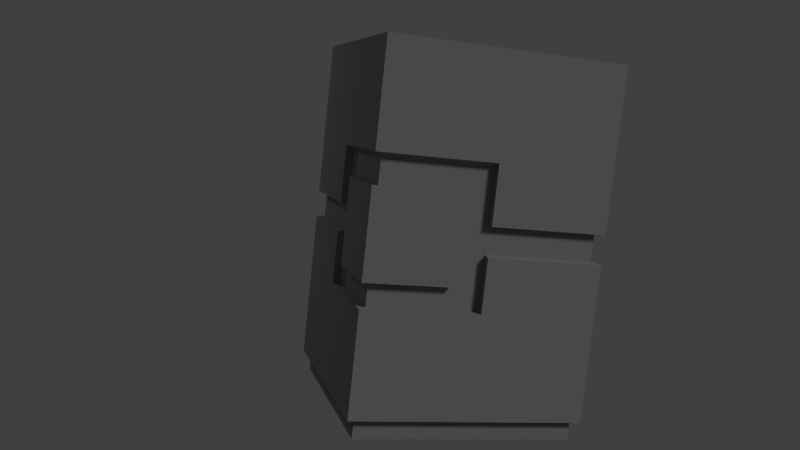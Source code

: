 # Source: cubeBuilding2.blend  (saved by Blender 2.73.0; exported with 4.5.12 LTS)
import bpy
from mathutils import Matrix  # noqa: F401  (used for matrix-valued properties, if any)

bpy.ops.wm.read_factory_settings(use_empty=True)
scene = bpy.context.scene
scene.name = 'Scene'

# ---- collections
col_collection_1 = bpy.data.collections.new('Collection 1'); scene.collection.children.link(col_collection_1)

# ---- materials (node trees are filled in below, after node groups)
mat_material = bpy.data.materials.new('Material')
mat_material.alpha_threshold = 0.0
mat_material.use_transparent_shadow = False
mat_material.diffuse_color = (0.2738, 0.2738, 0.2738, 1.0)
mat_material.roughness = 0.5
mat_material.specular_intensity = 0.1562

# ---- material node trees

# ---- world
world_world = bpy.data.worlds.new('World'); scene.world = world_world
world_world.color = (0.05088, 0.05088, 0.05088)
world_world.use_sun_shadow = False
world_world.sun_shadow_jitter_overblur = 0.0
world_world.cycles.sampling_method = 'MANUAL'
world_world.cycles.sample_map_resolution = 256

# ---- cameras
cam_camera = bpy.data.cameras.new('Camera')
cam_camera.clip_end = 100.0
cam_camera.lens = 35.0
cam_camera.sensor_width = 32.0
cam_camera.sensor_height = 18.0
cam_camera.ortho_scale = 7.314
cam_camera.dof.focus_distance = 0.0
cam_camera.dof.aperture_fstop = 128.0

# ---- lights
light_hemi = bpy.data.lights.new('Hemi', 'SUN')
light_hemi.transmission_factor = 0.0
light_hemi.angle = 0.1993
light_hemi.energy = 1.0
light_hemi.shadow_buffer_clip_start = 0.5
light_hemi.shadow_soft_size = 0.1
light_hemi.shadow_cascade_max_distance = 1000.0
light_hemi.cycles.use_multiple_importance_sampling = False
light_lamp = bpy.data.lights.new('Lamp', 'POINT')
light_lamp.transmission_factor = 0.0
light_lamp.cutoff_distance = 30.0
light_lamp.energy = 100.0
light_lamp.shadow_buffer_clip_start = 1.001
light_lamp.shadow_soft_size = 0.1
light_lamp.shadow_maximum_resolution = 0.006
light_lamp.use_absolute_resolution = True
light_lamp.cycles.use_multiple_importance_sampling = False

# ---- meshes
me_cube_001 = bpy.data.meshes.new('Cube.001')
me_cube_001.from_pydata([(-1.0, -1.0, -1.632), (-1.0, 1.0, -1.632), (1.0, 1.0, -1.632), (1.0, -1.0, -1.632), (-1.0, -1.0, -1.382), (-1.0, -1.0, -0.5), (-1.0, -1.0, -0.25), (-1.0, -1.0, 0.5), (-1.0, -1.0, 0.75), (-1.0, 1.0, 0.25), (-1.0, 1.0, 0.0), (-1.0, 1.0, -1.382), (1.0, 1.0, 0.75), (1.0, 1.0, 0.5), (1.0, 1.0, -0.25), (1.0, 1.0, -0.5), (1.0, 1.0, -1.379), (1.0, -1.0, 0.25), (1.0, -1.0, 0.0), (1.0, -1.0, -1.382), (-1.0, -0.25, 0.75), (-1.0, -0.25, 0.5), (-1.0, -0.25, -0.25), (-1.0, -0.25, -0.5), (-1.0, 0.0, 0.75), (-1.0, 0.0, 0.25), (-1.0, 0.0, 0.0), (-1.0, 0.0, -0.5), (0.0, 1.0, 0.75), (0.0, 1.0, 0.25), (0.0, 1.0, 0.0), (0.0, 1.0, -0.5), (0.25, 1.0, 0.75), (0.25, 1.0, 0.5), (0.25, 1.0, -0.25), (0.25, 1.0, -0.5), (1.0, 0.25, 0.75), (1.0, 0.25, 0.5), (1.0, 0.25, -0.25), (1.0, 0.25, -0.5), (1.0, 0.0, 0.75), (1.0, 0.0, 0.25), (1.0, 0.0, 0.0), (1.0, 0.0, -0.5), (0.0, -1.0, 0.75), (0.0, -1.0, 0.25), (0.0, -1.0, 0.0), (0.0, -1.0, -0.5), (-0.25, -1.0, 0.75), (-0.25, -1.0, 0.5), (-0.25, -1.0, -0.25), (-0.25, -1.0, -0.5), (-1.07, -1.07, 1.724), (-1.07, 1.07, 1.724), (1.07, 1.07, 1.724), (1.07, -1.07, 1.724), (-1.07, -1.07, -1.452), (-1.07, -1.07, -0.5035), (-1.07, -1.07, -0.2859), (-1.07, -1.07, 0.5163), (-1.07, -1.07, 0.7837), (-1.07, 1.07, 0.2489), (-1.07, 1.07, -0.01847), (-1.07, 1.07, -1.452), (0.0, 1.07, 1.724), (1.07, 1.07, 0.7837), (1.07, 1.07, 0.5163), (1.07, 1.07, -0.2859), (1.07, 1.07, -0.5035), (1.07, 1.07, -1.452), (1.07, 0.0, 1.724), (1.07, -1.07, 0.2489), (1.07, -1.07, -0.01847), (1.07, -1.07, -1.452), (0.0, -1.07, 1.724), (-1.07, -0.2674, 0.5163), (-1.07, -0.2674, -0.2859), (-1.07, 0.0, 0.7837), (-1.07, 0.0, 0.2489), (-1.07, 0.0, -0.01847), (-1.07, 0.0, -0.5035), (-1.07, 0.0, -1.452), (0.0, 1.07, 0.7837), (0.0, 1.07, 0.2489), (0.0, 1.07, -0.01847), (0.0, 1.07, -0.5035), (0.2674, 1.07, 0.5163), (0.2674, 1.07, -0.2859), (1.07, 0.2674, 0.5163), (1.07, 0.2674, -0.2859), (1.07, 0.0, 0.7837), (1.07, 0.0, 0.2489), (1.07, 0.0, -0.01847), (1.07, 0.0, -0.5035), (1.07, 0.0, -1.452), (0.0, -1.07, 0.7837), (0.0, -1.07, 0.2489), (0.0, -1.07, -0.01847), (0.0, -1.07, -0.5035), (0.0, -1.07, -1.452), (-0.2674, -1.07, 0.5163), (-0.2674, -1.07, -0.2859), (-1.07, 0.003591, 1.724), (0.004926, 1.07, -1.452)], [(16, 69)], [(4, 11, 1, 0), (8, 20, 21, 7), (6, 22, 23, 5), (24, 25, 26, 27, 23, 22, 21, 20), (25, 9, 10, 26), (11, 16, 2, 1), (9, 29, 30, 10), (33, 34, 35, 31, 30, 29, 28, 32), (32, 12, 13, 33), (34, 14, 15, 35), (16, 19, 3, 2), (12, 36, 37, 13), (4, 56, 81, 63, 11), (48, 44, 95, 60, 8), (26, 79, 80, 27), (14, 38, 39, 15), (7, 21, 75, 59), (10, 30, 84, 62), (40, 41, 42, 43, 39, 38, 37, 36), (37, 38, 89, 88), (33, 13, 66, 86), (9, 61, 83, 29), (44, 45, 96, 95), (19, 73, 99, 56, 4), (51, 5, 57, 98, 47), (41, 17, 18, 42), (28, 29, 83, 82), (14, 67, 89, 38), (8, 60, 77, 24, 20), (19, 4, 0, 3), (50, 101, 58, 6), (41, 91, 71, 17), (33, 86, 87, 34), (24, 77, 78, 25), (5, 23, 27, 80, 57), (17, 45, 46, 18), (13, 37, 88, 66), (46, 47, 98, 97), (22, 6, 58, 76), (36, 12, 65, 90, 40), (26, 10, 62, 79), (49, 50, 51, 47, 46, 45, 44, 48), (49, 7, 59, 100), (14, 34, 87, 67), (48, 8, 7, 49), (40, 90, 91, 41), (50, 6, 5, 51), (42, 92, 93, 43), (49, 100, 101, 50), (39, 43, 93, 68, 15), (82, 65, 12, 32, 28), (42, 18, 72, 92), (30, 31, 85, 84), (35, 15, 68, 85, 31), (21, 22, 76, 75), (18, 46, 97, 72), (11, 63, 103, 69, 94, 73, 19, 16), (25, 78, 61, 9), (17, 71, 96, 45), (75, 76, 58, 59), (57, 80, 81, 56), (53, 61, 78, 77, 102), (62, 63, 81, 80, 79), (82, 83, 61, 53, 64), (62, 84, 85, 103, 63), (66, 67, 87, 86), (64, 54, 65, 82), (88, 89, 67, 66), (54, 70, 90, 65), (68, 93, 94, 69), (55, 71, 91, 90, 70), (72, 73, 94, 93, 92), (95, 96, 71, 55, 74), (97, 98, 99, 73, 72), (58, 101, 100, 59), (74, 52, 60, 95), (98, 57, 56, 99), (54, 64, 53, 102, 52, 74, 55, 70), (102, 77, 60, 52), (103, 85, 68, 69)])
_uv = me_cube_001.uv_layers.new(name='UVMap')
_uv.uv.foreach_set('vector', [0.6111, 0.945, 0.9811, 0.945, 0.9811, 0.9913, 0.6111, 0.9913, 0.3274, 0.027, 0.4986, 0.027, 0.4986, 0.08407, 0.3274, 0.08407, 0.3274, 0.2553, 0.4986, 0.2553, 0.4986, 0.3123, 0.3274, 0.3123, 0.5557, 0.027, 0.5557, 0.1411, 0.5557, 0.1982, 0.5557, 0.3123, 0.4986, 0.3123, 0.4986, 0.2553, 0.4986, 0.08407, 0.4986, 0.027, 0.5557, 0.1411, 0.7839, 0.1411, 0.7839, 0.1982, 0.5557, 0.1982, 0.2404, 0.9445, 0.6104, 0.944, 0.6104, 0.9907, 0.2404, 0.9907, 0.7842, 0.1412, 0.5559, 0.1412, 0.5559, 0.1983, 0.7842, 0.1983, 0.4988, 0.08417, 0.4988, 0.2554, 0.4988, 0.3124, 0.5559, 0.3124, 0.5559, 0.1983, 0.5559, 0.1412, 0.5559, 0.0271, 0.4988, 0.0271, 0.4988, 0.0271, 0.3276, 0.0271, 0.3276, 0.08417, 0.4988, 0.08417, 0.4988, 0.2554, 0.3276, 0.2554, 0.3276, 0.3124, 0.4988, 0.3124, 0.6104, 0.944, 0.9804, 0.9445, 0.9804, 0.9907, 0.6104, 0.9907, 0.3275, 0.02688, 0.4987, 0.02688, 0.4987, 0.08394, 0.3275, 0.08394, 0.6111, 0.945, 0.5982, 0.9267, 0.7961, 0.9267, 0.994, 0.9267, 0.9811, 0.945, 0.4984, 0.02694, 0.5555, 0.02694, 0.5555, 0.009304, 0.3113, 0.009304, 0.3272, 0.02694, 0.5557, 0.1982, 0.5716, 0.2024, 0.5716, 0.3131, 0.5557, 0.3123, 0.3275, 0.2551, 0.4987, 0.2551, 0.4987, 0.3122, 0.3275, 0.3122, 0.3274, 0.08407, 0.4986, 0.08407, 0.4947, 0.1004, 0.3116, 0.1004, 0.7842, 0.1983, 0.5559, 0.1983, 0.5559, 0.2147, 0.8, 0.2147, 0.5558, 0.02688, 0.5558, 0.141, 0.5558, 0.1981, 0.5558, 0.3122, 0.4987, 0.3122, 0.4987, 0.2551, 0.4987, 0.08394, 0.4987, 0.02688, 0.4987, 0.08394, 0.4987, 0.2551, 0.4823, 0.2633, 0.4823, 0.08022, 0.4988, 0.08417, 0.3276, 0.08417, 0.3118, 0.1005, 0.4949, 0.1005, 0.7842, 0.1412, 0.8, 0.1254, 0.5559, 0.1254, 0.5559, 0.1412, 0.5555, 0.02694, 0.5555, 0.1411, 0.5714, 0.1413, 0.5714, 0.01925, 0.2411, 0.945, 0.2282, 0.9267, 0.4261, 0.9267, 0.624, 0.9267, 0.6111, 0.945, 0.4984, 0.3123, 0.3272, 0.3123, 0.3113, 0.3282, 0.5555, 0.3282, 0.5555, 0.3123, 0.5558, 0.141, 0.784, 0.141, 0.784, 0.1981, 0.5558, 0.1981, 0.5559, 0.0271, 0.5559, 0.1412, 0.5718, 0.1415, 0.5718, 0.01941, 0.3275, 0.2551, 0.3116, 0.2373, 0.4947, 0.2373, 0.4987, 0.2551, 0.3274, 0.027, 0.3116, 0.009367, 0.5557, 0.009367, 0.5557, 0.027, 0.4986, 0.027, 0.2411, 0.945, 0.6111, 0.945, 0.6111, 0.9913, 0.2411, 0.9913, 0.4984, 0.2552, 0.4944, 0.2373, 0.3113, 0.2373, 0.3272, 0.2552, 0.5558, 0.141, 0.5558, 0.1251, 0.7999, 0.1251, 0.784, 0.141, 0.4988, 0.08417, 0.4825, 0.08045, 0.4825, 0.2635, 0.4988, 0.2554, 0.5557, 0.027, 0.5716, 0.01932, 0.5716, 0.1414, 0.5557, 0.1411, 0.3274, 0.3123, 0.4986, 0.3123, 0.5557, 0.3123, 0.5557, 0.3282, 0.3116, 0.3282, 0.7837, 0.1411, 0.5555, 0.1411, 0.5555, 0.1981, 0.7837, 0.1981, 0.3275, 0.08394, 0.4987, 0.08394, 0.4947, 0.1002, 0.3116, 0.1002, 0.5555, 0.1981, 0.5555, 0.3123, 0.5714, 0.3131, 0.5714, 0.2024, 0.4986, 0.2553, 0.3274, 0.2553, 0.3116, 0.2374, 0.4947, 0.2374, 0.4987, 0.02688, 0.3275, 0.02688, 0.3116, 0.00924, 0.5558, 0.00924, 0.5558, 0.02688, 0.5557, 0.1982, 0.7839, 0.1982, 0.7998, 0.2146, 0.5557, 0.2146, 0.4984, 0.08401, 0.4984, 0.2552, 0.4984, 0.3123, 0.5555, 0.3123, 0.5555, 0.1981, 0.5555, 0.1411, 0.5555, 0.02694, 0.4984, 0.02694, 0.4984, 0.08401, 0.3272, 0.08401, 0.3113, 0.1003, 0.4944, 0.1003, 0.3276, 0.2554, 0.4988, 0.2554, 0.4949, 0.2375, 0.3118, 0.2375, 0.4984, 0.02694, 0.3272, 0.02694, 0.3272, 0.08401, 0.4984, 0.08401, 0.5558, 0.02688, 0.5716, 0.01919, 0.5716, 0.1413, 0.5558, 0.141, 0.4984, 0.2552, 0.3272, 0.2552, 0.3272, 0.3123, 0.4984, 0.3123, 0.5558, 0.1981, 0.5716, 0.2023, 0.5716, 0.313, 0.5558, 0.3122, 0.4984, 0.08401, 0.4821, 0.08029, 0.4821, 0.2634, 0.4984, 0.2552, 0.4987, 0.3122, 0.5558, 0.3122, 0.5558, 0.3281, 0.3116, 0.3281, 0.3275, 0.3122, 0.5559, 0.009465, 0.3118, 0.009465, 0.3276, 0.0271, 0.4988, 0.0271, 0.5559, 0.0271, 0.5558, 0.1981, 0.784, 0.1981, 0.7999, 0.2145, 0.5558, 0.2145, 0.5559, 0.1983, 0.5559, 0.3124, 0.5718, 0.3132, 0.5718, 0.2025, 0.4988, 0.3124, 0.3276, 0.3124, 0.3118, 0.3283, 0.5559, 0.3283, 0.5559, 0.3124, 0.4986, 0.08407, 0.4986, 0.2553, 0.4823, 0.2635, 0.4823, 0.08035, 0.7837, 0.1981, 0.5555, 0.1981, 0.5555, 0.2146, 0.7996, 0.2146, 0.2404, 0.9445, 0.2275, 0.9262, 0.4263, 0.9258, 0.6233, 0.9254, 0.7955, 0.9258, 0.9933, 0.9262, 0.9804, 0.9445, 0.6104, 0.944, 0.5557, 0.1411, 0.5557, 0.1253, 0.7998, 0.1253, 0.7839, 0.1411, 0.7837, 0.1411, 0.7996, 0.1252, 0.5555, 0.1252, 0.5555, 0.1411, 0.5386, 0.5598, 0.5386, 0.3435, 0.7549, 0.3435, 0.7549, 0.5598, 0.4993, 0.6963, 0.747, 0.6963, 0.747, 0.916, 0.4993, 0.916, 0.5095, 0.6899, 0.5086, 0.3491, 0.2615, 0.3498, 0.2618, 0.4733, 0.2632, 0.6905, 0.9947, 0.584, 0.9947, 0.916, 0.747, 0.916, 0.747, 0.6963, 0.747, 0.584, 0.2618, 0.4731, 0.2618, 0.3496, 0.509, 0.3496, 0.509, 0.6903, 0.2618, 0.6903, 0.9935, 0.5842, 0.7458, 0.5843, 0.7459, 0.6967, 0.7448, 0.9163, 0.9937, 0.9162, 0.7541, 0.5598, 0.7541, 0.3435, 0.9704, 0.3435, 0.9704, 0.5598, 0.2618, 0.6903, 0.01471, 0.6903, 0.01471, 0.4731, 0.2618, 0.4731, 0.5379, 0.5598, 0.5379, 0.3435, 0.7541, 0.3435, 0.7541, 0.5598, 0.01473, 0.691, 0.2619, 0.691, 0.2619, 0.4738, 0.01473, 0.4738, 0.4981, 0.6968, 0.7458, 0.6968, 0.7458, 0.9165, 0.4981, 0.9165, 0.509, 0.691, 0.509, 0.3502, 0.2619, 0.3502, 0.2619, 0.4738, 0.2619, 0.691, 0.9935, 0.5845, 0.9935, 0.9165, 0.7458, 0.9165, 0.7458, 0.6968, 0.7458, 0.5845, 0.2614, 0.4735, 0.2614, 0.3499, 0.5085, 0.3499, 0.5085, 0.6906, 0.2614, 0.6906, 0.7455, 0.5845, 0.7455, 0.6968, 0.7455, 0.9165, 0.9932, 0.9165, 0.9932, 0.5845, 0.7549, 0.3435, 0.9712, 0.3435, 0.9712, 0.5598, 0.7549, 0.5598, 0.2614, 0.6906, 0.01429, 0.6906, 0.01429, 0.4735, 0.2614, 0.4735, 0.7455, 0.6968, 0.4978, 0.6968, 0.4978, 0.9165, 0.7455, 0.9165, 0.283, 0.2892, 0.1479, 0.2892, 0.01275, 0.2892, 0.01275, 0.1545, 0.01275, 0.01895, 0.1479, 0.01895, 0.283, 0.01895, 0.283, 0.1541, 0.2632, 0.6905, 0.2618, 0.4733, 0.01467, 0.474, 0.01524, 0.6912, 0.7448, 0.9163, 0.7459, 0.6967, 0.4982, 0.6968, 0.4983, 0.9165])
me_cube_001.materials.append(mat_material)
me_cube_001.use_remesh_preserve_volume = False
me_cube_001.use_remesh_preserve_attributes = False
me_cube_001.use_mirror_vertex_groups = False
me_cube_001.update()

# ---- objects
ob_hemi = bpy.data.objects.new('Hemi', light_hemi)
ob_cube = bpy.data.objects.new('Cube', me_cube_001)
ob_lamp = bpy.data.objects.new('Lamp', light_lamp)
ob_camera = bpy.data.objects.new('Camera', cam_camera)

# ---- transforms, parenting, visibility, modifiers, constraints
ob_hemi.location = (7.571, -8.793, 7.805)
ob_hemi.rotation_euler = (0.4504, 0.8591, -0.2384)
ob_hemi.lineart.crease_threshold = 0.0
ob_cube.location = (0.0, 0.0, 0.0)
ob_cube.lineart.crease_threshold = 0.0
ob_lamp.location = (-2.925, 5.255, 2.259)
ob_lamp.rotation_euler = (0.6503, 0.05522, 1.866)
ob_lamp.lock_rotations_4d = False
ob_lamp.empty_display_type = 'ARROWS'
ob_lamp.color = (0.0, 0.0, 0.0, 0.0)
ob_lamp.lineart.crease_threshold = 0.0
ob_camera.location = (-2.825, -7.835, 1.018)
ob_camera.rotation_euler = (1.456, -0.1069, -0.2784)
ob_camera.lock_rotations_4d = False
ob_camera.empty_display_type = 'ARROWS'
ob_camera.color = (0.0, 0.0, 0.0, 0.0)
ob_camera.display_type = 'WIRE'
ob_camera.lineart.crease_threshold = 0.0

# ---- collection membership
col_collection_1.objects.link(ob_hemi)
col_collection_1.objects.link(ob_cube)
col_collection_1.objects.link(ob_lamp)
col_collection_1.objects.link(ob_camera)

# ---- scene / render settings (as saved in the file)
scene.camera = ob_camera
scene.frame_start = 1; scene.frame_end = 250; scene.frame_set(1)
scene.render.engine = 'BLENDER_EEVEE_NEXT'
scene.render.resolution_percentage = 50
scene.render.dither_intensity = 0.0
scene.cycles.use_denoising = False
scene.cycles.samples = 10
scene.cycles.sampling_pattern = 'TABULATED_SOBOL'
scene.cycles.light_sampling_threshold = 0.0
scene.cycles.use_adaptive_sampling = False
scene.cycles.use_light_tree = False
scene.cycles.blur_glossy = 0.0
scene.cycles.volume_bounces = 1
scene.cycles.pixel_filter_type = 'GAUSSIAN'
scene.cycles.sample_clamp_indirect = 0.0
scene.view_settings.view_transform = 'Standard'
bpy.context.view_layer.update()
